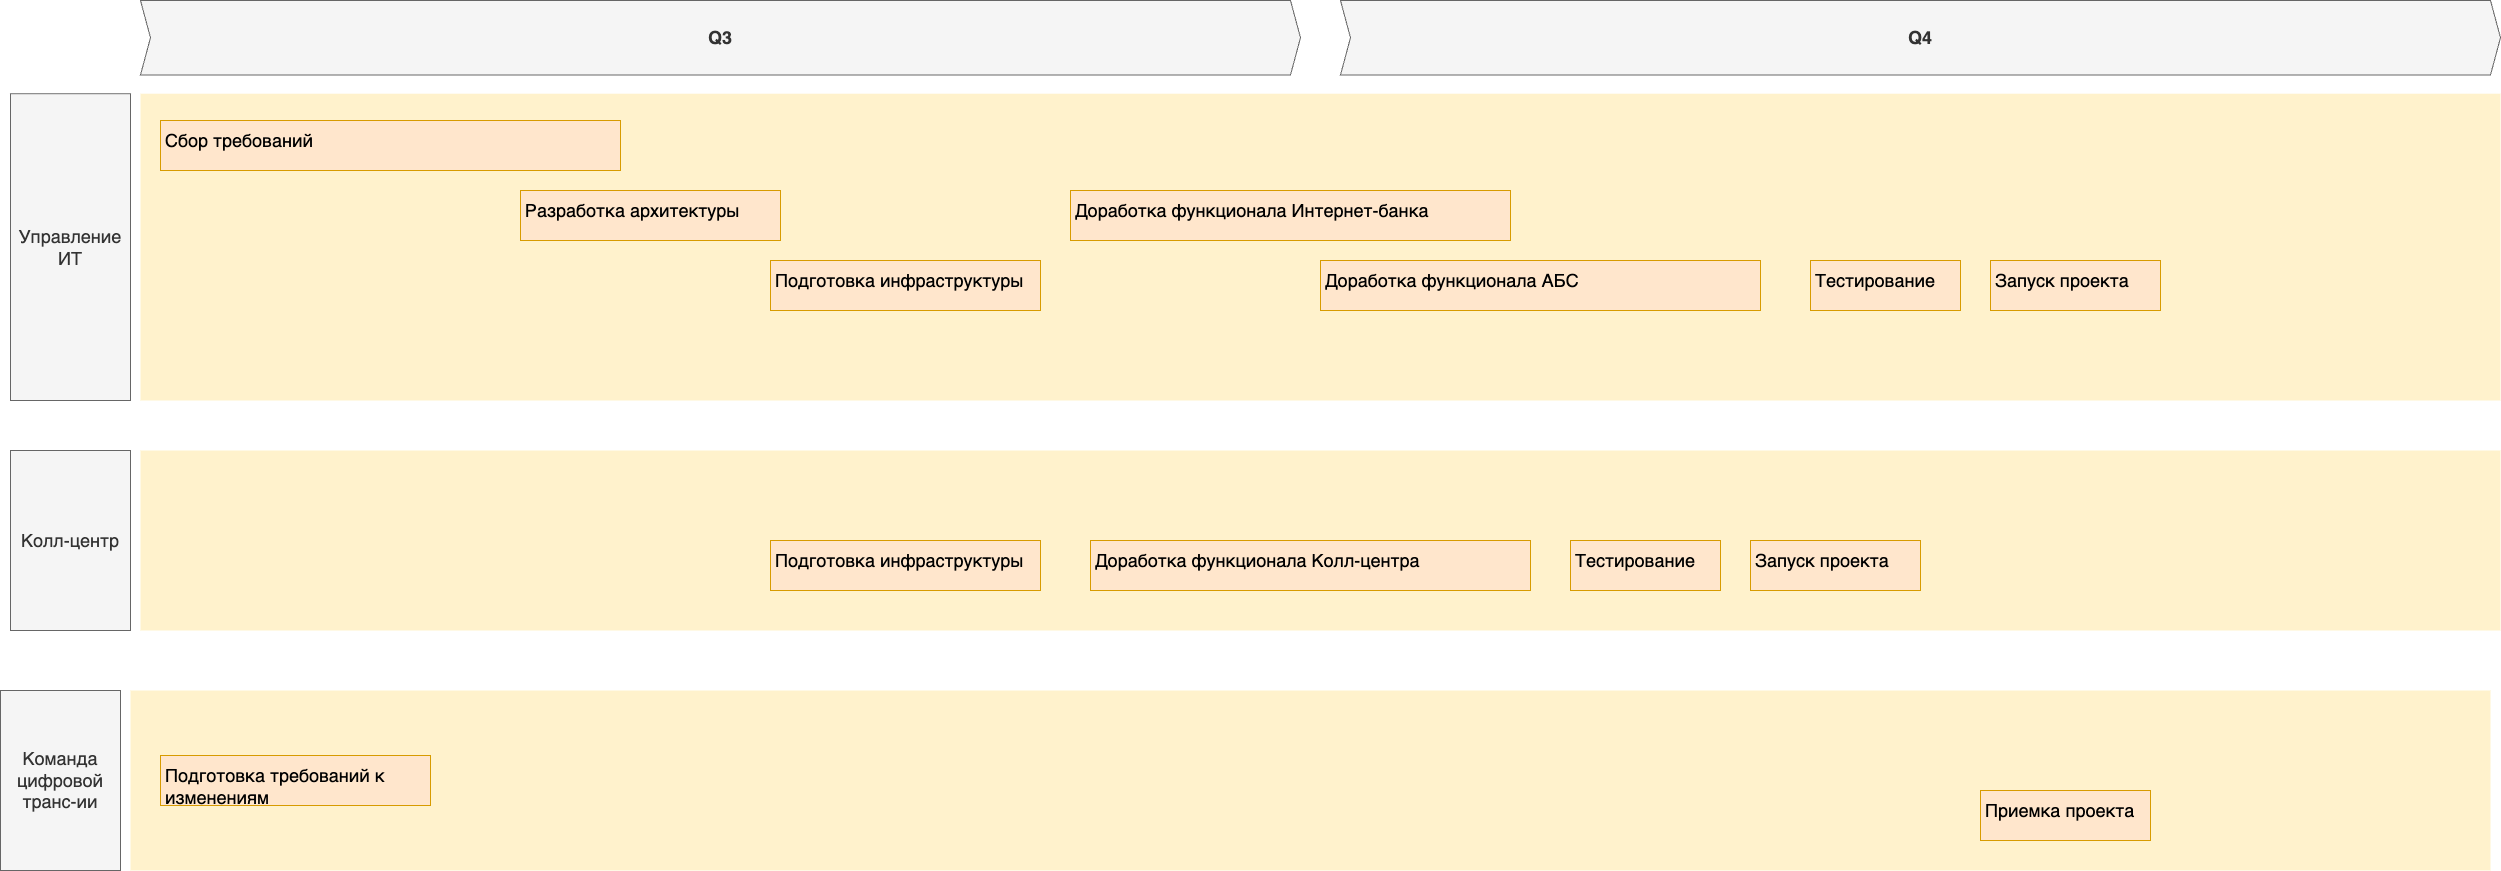

The diagram above was exported from draw.io. Its source (the exported page's mxGraphModel, read from the mxfile embedded in the PNG):
<mxGraphModel dx="4316" dy="3109" grid="1" gridSize="10" guides="1" tooltips="1" connect="1" arrows="1" fold="1" page="1" pageScale="1" pageWidth="3300" pageHeight="2339" background="#FFFFFF" math="0" shadow="0">
  <root>
    <mxCell id="3D7FDG2aXA9G618_Kong-0" />
    <mxCell id="3D7FDG2aXA9G618_Kong-1" parent="3D7FDG2aXA9G618_Kong-0" />
    <mxCell id="wGroBH12Sy7-OgBsN0fJ-2" value="" style="shape=rect;fillColor=#fff2cc;strokeColor=none;fontSize=24;html=1;whiteSpace=wrap;align=left;verticalAlign=top;spacing=5;rounded=0;" parent="3D7FDG2aXA9G618_Kong-1" vertex="1">
      <mxGeometry x="-2500" y="-790" width="2360" height="180" as="geometry" />
    </mxCell>
    <mxCell id="wGroBH12Sy7-OgBsN0fJ-4" value="" style="shape=rect;fillColor=#fff2cc;strokeColor=none;fontSize=24;html=1;whiteSpace=wrap;align=left;verticalAlign=top;spacing=5;rounded=0;" parent="3D7FDG2aXA9G618_Kong-1" vertex="1">
      <mxGeometry x="-2500" y="-1146.8" width="2360" height="306.8" as="geometry" />
    </mxCell>
    <mxCell id="wGroBH12Sy7-OgBsN0fJ-5" value="Сбор требований" style="shape=rect;fillColor=#ffe6cc;strokeColor=#d79b00;fontSize=18;html=1;whiteSpace=wrap;align=left;verticalAlign=top;spacing=5;rounded=0;" parent="3D7FDG2aXA9G618_Kong-1" vertex="1">
      <mxGeometry x="-2480" y="-1120" width="460" height="50" as="geometry" />
    </mxCell>
    <mxCell id="wGroBH12Sy7-OgBsN0fJ-7" value="Управление ИТ" style="rounded=0;whiteSpace=wrap;html=1;fillColor=#f5f5f5;fontColor=#333333;strokeColor=#666666;fontSize=18;" parent="3D7FDG2aXA9G618_Kong-1" vertex="1">
      <mxGeometry x="-2630" y="-1146.8" width="120" height="306.8" as="geometry" />
    </mxCell>
    <mxCell id="wGroBH12Sy7-OgBsN0fJ-8" value="Колл-центр" style="rounded=0;whiteSpace=wrap;html=1;fillColor=#f5f5f5;fontColor=#333333;strokeColor=#666666;fontSize=18;" parent="3D7FDG2aXA9G618_Kong-1" vertex="1">
      <mxGeometry x="-2630" y="-790" width="120" height="180" as="geometry" />
    </mxCell>
    <mxCell id="wGroBH12Sy7-OgBsN0fJ-9" value="Q3" style="shape=step;perimeter=stepPerimeter;whiteSpace=wrap;html=1;fixedSize=1;size=10;fillColor=#f5f5f5;strokeColor=#666666;fontSize=18;fontStyle=1;align=center;rounded=0;fontColor=#333333;" parent="3D7FDG2aXA9G618_Kong-1" vertex="1">
      <mxGeometry x="-2500" y="-1240" width="1160" height="74.4" as="geometry" />
    </mxCell>
    <mxCell id="iINNumlGP9rN6KkJVgUZ-0" value="Q4" style="shape=step;perimeter=stepPerimeter;whiteSpace=wrap;html=1;fixedSize=1;size=10;fillColor=#f5f5f5;strokeColor=#666666;fontSize=18;fontStyle=1;align=center;rounded=0;fontColor=#333333;" parent="3D7FDG2aXA9G618_Kong-1" vertex="1">
      <mxGeometry x="-1300" y="-1240" width="1160" height="74.4" as="geometry" />
    </mxCell>
    <mxCell id="iINNumlGP9rN6KkJVgUZ-1" value="Разработка архитектуры" style="shape=rect;fillColor=#ffe6cc;strokeColor=#d79b00;fontSize=18;html=1;whiteSpace=wrap;align=left;verticalAlign=top;spacing=5;rounded=0;" parent="3D7FDG2aXA9G618_Kong-1" vertex="1">
      <mxGeometry x="-2120" y="-1050" width="260" height="50" as="geometry" />
    </mxCell>
    <mxCell id="iINNumlGP9rN6KkJVgUZ-2" value="Подготовка инфраструктуры" style="shape=rect;fillColor=#ffe6cc;strokeColor=#d79b00;fontSize=18;html=1;whiteSpace=wrap;align=left;verticalAlign=top;spacing=5;rounded=0;" parent="3D7FDG2aXA9G618_Kong-1" vertex="1">
      <mxGeometry x="-1870" y="-980" width="270" height="50" as="geometry" />
    </mxCell>
    <mxCell id="iINNumlGP9rN6KkJVgUZ-3" value="Доработка функционала Интернет-банка" style="shape=rect;fillColor=#ffe6cc;strokeColor=#d79b00;fontSize=18;html=1;whiteSpace=wrap;align=left;verticalAlign=top;spacing=5;rounded=0;" parent="3D7FDG2aXA9G618_Kong-1" vertex="1">
      <mxGeometry x="-1570" y="-1050" width="440" height="50" as="geometry" />
    </mxCell>
    <mxCell id="iINNumlGP9rN6KkJVgUZ-5" value="Доработка функционала АБС" style="shape=rect;fillColor=#ffe6cc;strokeColor=#d79b00;fontSize=18;html=1;whiteSpace=wrap;align=left;verticalAlign=top;spacing=5;rounded=0;" parent="3D7FDG2aXA9G618_Kong-1" vertex="1">
      <mxGeometry x="-1320" y="-980" width="440" height="50" as="geometry" />
    </mxCell>
    <mxCell id="iINNumlGP9rN6KkJVgUZ-6" value="Тестирование" style="shape=rect;fillColor=#ffe6cc;strokeColor=#d79b00;fontSize=18;html=1;whiteSpace=wrap;align=left;verticalAlign=top;spacing=5;rounded=0;" parent="3D7FDG2aXA9G618_Kong-1" vertex="1">
      <mxGeometry x="-830" y="-980" width="150" height="50" as="geometry" />
    </mxCell>
    <mxCell id="iINNumlGP9rN6KkJVgUZ-7" value="Запуск проекта" style="shape=rect;fillColor=#ffe6cc;strokeColor=#d79b00;fontSize=18;html=1;whiteSpace=wrap;align=left;verticalAlign=top;spacing=5;rounded=0;" parent="3D7FDG2aXA9G618_Kong-1" vertex="1">
      <mxGeometry x="-650" y="-980" width="170" height="50" as="geometry" />
    </mxCell>
    <mxCell id="iINNumlGP9rN6KkJVgUZ-8" value="Подготовка инфраструктуры" style="shape=rect;fillColor=#ffe6cc;strokeColor=#d79b00;fontSize=18;html=1;whiteSpace=wrap;align=left;verticalAlign=top;spacing=5;rounded=0;" parent="3D7FDG2aXA9G618_Kong-1" vertex="1">
      <mxGeometry x="-1870" y="-700" width="270" height="50" as="geometry" />
    </mxCell>
    <mxCell id="iINNumlGP9rN6KkJVgUZ-10" value="Доработка функционала Колл-центра" style="shape=rect;fillColor=#ffe6cc;strokeColor=#d79b00;fontSize=18;html=1;whiteSpace=wrap;align=left;verticalAlign=top;spacing=5;rounded=0;" parent="3D7FDG2aXA9G618_Kong-1" vertex="1">
      <mxGeometry x="-1550" y="-700" width="440" height="50" as="geometry" />
    </mxCell>
    <mxCell id="iINNumlGP9rN6KkJVgUZ-11" value="Тестирование" style="shape=rect;fillColor=#ffe6cc;strokeColor=#d79b00;fontSize=18;html=1;whiteSpace=wrap;align=left;verticalAlign=top;spacing=5;rounded=0;" parent="3D7FDG2aXA9G618_Kong-1" vertex="1">
      <mxGeometry x="-1070" y="-700" width="150" height="50" as="geometry" />
    </mxCell>
    <mxCell id="iINNumlGP9rN6KkJVgUZ-12" value="Запуск проекта" style="shape=rect;fillColor=#ffe6cc;strokeColor=#d79b00;fontSize=18;html=1;whiteSpace=wrap;align=left;verticalAlign=top;spacing=5;rounded=0;" parent="3D7FDG2aXA9G618_Kong-1" vertex="1">
      <mxGeometry x="-890" y="-700" width="170" height="50" as="geometry" />
    </mxCell>
    <mxCell id="iINNumlGP9rN6KkJVgUZ-13" value="" style="shape=rect;fillColor=#fff2cc;strokeColor=none;fontSize=24;html=1;whiteSpace=wrap;align=left;verticalAlign=top;spacing=5;rounded=0;" parent="3D7FDG2aXA9G618_Kong-1" vertex="1">
      <mxGeometry x="-2510" y="-550" width="2360" height="180" as="geometry" />
    </mxCell>
    <mxCell id="iINNumlGP9rN6KkJVgUZ-14" value="Команда цифровой транс-ии" style="rounded=0;whiteSpace=wrap;html=1;fillColor=#f5f5f5;fontColor=#333333;strokeColor=#666666;fontSize=18;" parent="3D7FDG2aXA9G618_Kong-1" vertex="1">
      <mxGeometry x="-2640" y="-550" width="120" height="180" as="geometry" />
    </mxCell>
    <mxCell id="iINNumlGP9rN6KkJVgUZ-15" value="Подготовка требований к изменениям" style="shape=rect;fillColor=#ffe6cc;strokeColor=#d79b00;fontSize=18;html=1;whiteSpace=wrap;align=left;verticalAlign=top;spacing=5;rounded=0;" parent="3D7FDG2aXA9G618_Kong-1" vertex="1">
      <mxGeometry x="-2480" y="-485" width="270" height="50" as="geometry" />
    </mxCell>
    <mxCell id="iINNumlGP9rN6KkJVgUZ-19" value="Приемка проекта" style="shape=rect;fillColor=#ffe6cc;strokeColor=#d79b00;fontSize=18;html=1;whiteSpace=wrap;align=left;verticalAlign=top;spacing=5;rounded=0;" parent="3D7FDG2aXA9G618_Kong-1" vertex="1">
      <mxGeometry x="-660" y="-450" width="170" height="50" as="geometry" />
    </mxCell>
  </root>
</mxGraphModel>